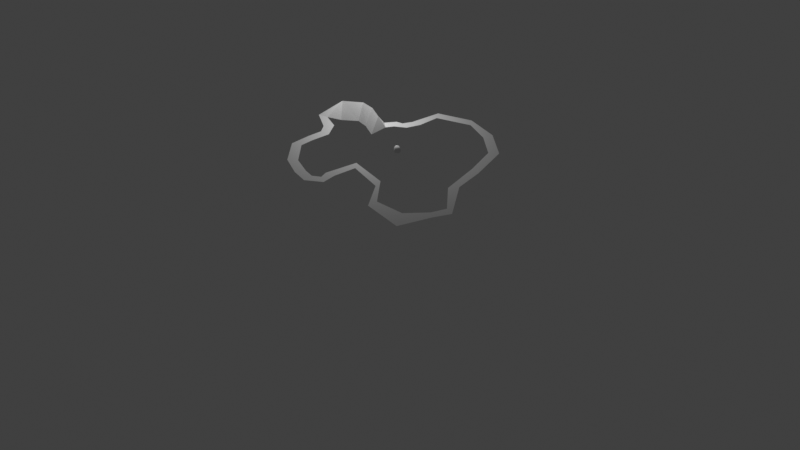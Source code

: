 # Source: draft5.blend  (saved by Blender 3.0.42; exported with 4.5.12 LTS)
import bpy
from mathutils import Matrix  # noqa: F401  (used for matrix-valued properties, if any)

bpy.ops.wm.read_factory_settings(use_empty=True)
scene = bpy.context.scene
scene.name = 'Scene'

# ---- collections
col_collection = bpy.data.collections.new('Collection'); scene.collection.children.link(col_collection)

# ---- world
world_world = bpy.data.worlds.new('World'); scene.world = world_world
world_world.use_nodes = True; world_world.node_tree.nodes.clear()
_N = world_world.node_tree.nodes; _L = world_world.node_tree.links
n0 = _N.new('ShaderNodeOutputWorld'); n0.name = 'World Output'; n0.location = (300, 300)
n1 = _N.new('ShaderNodeBackground'); n1.name = 'Background'; n1.location = (10, 300)
n1.inputs[0].default_value = (0.05088, 0.05088, 0.05088, 1.0)
_L.new(n1.outputs[0], n0.inputs[0])
n0.is_active_output = True
world_world.color = (0.05088, 0.05088, 0.05088)
world_world.use_sun_shadow = False
world_world.sun_shadow_jitter_overblur = 0.0

# ---- cameras
cam_camera = bpy.data.cameras.new('Camera')
cam_camera.clip_end = 100.0
cam_camera.ortho_scale = 7.314

# ---- lights
light_light = bpy.data.lights.new('Light', 'POINT')
light_light.transmission_factor = 0.0
light_light.energy = 1000.0
light_light.shadow_soft_size = 0.1
light_light.shadow_maximum_resolution = 0.006
light_light.use_absolute_resolution = True

# ---- meshes
me_walkmesh = bpy.data.meshes.new('WalkMesh')
me_walkmesh.from_pydata([(2.948, -0.2388, 0.0), (3.547, -0.541, 0.0), (2.922, 0.3899, 0.0), (3.572, 0.3899, 0.0), (2.627, -1.129, 0.0), (3.254, -0.9262, 0.0), (2.831, -2.182, 0.0), (3.333, -1.687, 0.0), (3.56, -3.572, 0.0), (4.185, -3.785, 0.0), (2.179, -5.839, 0.0), (2.804, -6.052, 0.0), (0.3918, -6.385, 0.0), (0.6021, -7.123, 0.0), (-1.603, -6.296, 0.0), (-1.795, -7.041, 0.0), (-3.362, -4.724, 0.0), (-3.954, -5.042, 0.0), (-5.303, -2.623, 0.0), (-5.342, -3.401, 0.0), (-7.607, -2.081, 0.0), (-8.231, -2.298, 0.0), (-6.049, 2.385, 0.0), (-6.404, 3.038, 0.0), (-1.283, 3.126, 0.0), (-1.916, 3.3, 0.0), (-2.13, 5.385, 0.0), (-2.589, 4.834, 0.0), (-2.568, 5.747, 0.0), (-3.214, 5.662, 0.0), (-2.33, 6.38, 0.0), (-2.767, 6.957, 0.0), (-1.66, 6.718, 0.0), (-1.69, 7.497, 0.0), (-0.283, 7.132, 0.0), (-0.09233, 7.877, 0.0), (1.592, 6.712, 0.0), (1.951, 7.362, 0.0), (2.093, 5.897, 0.0), (2.725, 6.079, 0.0), (2.696, 4.611, 0.0), (3.185, 5.125, 0.0), (3.829, 4.082, 0.0), (3.869, 4.861, 0.0), (5.047, 4.44, 0.0), (5.461, 5.041, 0.0), (5.515, 3.36, -0.6583), (6.078, 3.174, 0.6583), (5.153, 2.109, -0.6583), (5.591, 1.647, 0.6583), (4.367, 1.669, -0.6583), (4.701, 1.094, 0.6583), (3.163, 1.414, -0.6583), (3.497, 0.8394, 0.6583), (-8.922, 1.524, 0.0), (-7.603, 0.9365, 0.0), (-4.252, 2.208, 0.0), (-3.758, 1.794, 0.0), (-8.39, -0.9304, 0.0), (-7.834, -0.9308, 0.0)], [], [(0, 1, 3, 2), (1, 0, 4, 5), (5, 4, 6, 7), (7, 6, 8, 9), (9, 8, 10, 11), (11, 10, 12, 13), (13, 12, 14, 15), (15, 14, 16, 17), (17, 16, 18, 19), (19, 18, 20, 21), (54, 55, 22, 23), (56, 57, 24, 25), (25, 24, 26, 27), (27, 26, 28, 29), (29, 28, 30, 31), (31, 30, 32, 33), (33, 32, 34, 35), (35, 34, 36, 37), (37, 36, 38, 39), (39, 38, 40, 41), (41, 40, 42, 43), (43, 42, 44, 45), (45, 44, 46, 47), (47, 46, 48, 49), (49, 48, 50, 51), (51, 50, 52, 53), (3, 53, 52, 2), (58, 59, 55, 54), (23, 22, 57, 56), (21, 20, 59, 58)])
_uv = me_walkmesh.uv_layers.new(name='UVMap')
_uv.uv.foreach_set('vector', [0.0, 0.0, 1.0, 0.0, 1.0, 1.0, 0.0, 1.0, 1.0, 0.0, 0.0, 0.0, 0.0, 0.0, 1.0, 0.0, 1.0, 0.0, 0.0, 0.0, 0.0, 0.0, 1.0, 0.0, 1.0, 0.0, 0.0, 0.0, 0.0, 0.0, 1.0, 0.0, 1.0, 0.0, 0.0, 0.0, 0.0, 0.0, 1.0, 0.0, 1.0, 0.0, 0.0, 0.0, 0.0, 0.0, 1.0, 0.0, 1.0, 0.0, 0.0, 0.0, 0.0, 0.0, 1.0, 0.0, 1.0, 0.0, 0.0, 0.0, 0.0, 0.0, 1.0, 0.0, 1.0, 0.0, 0.0, 0.0, 0.0, 0.0, 1.0, 0.0, 1.0, 0.0, 0.0, 0.0, 0.0, 0.0, 1.0, 0.0, 1.0, 0.0, 0.0, 0.0, 0.0, 0.0, 1.0, 0.0, 1.0, 0.0, 0.0, 0.0, 0.0, 0.0, 1.0, 0.0, 1.0, 0.0, 0.0, 0.0, 0.0, 0.0, 1.0, 0.0, 1.0, 0.0, 0.0, 0.0, 0.0, 0.0, 1.0, 0.0, 1.0, 0.0, 0.0, 0.0, 0.0, 0.0, 1.0, 0.0, 1.0, 0.0, 0.0, 0.0, 0.0, 0.0, 1.0, 0.0, 1.0, 0.0, 0.0, 0.0, 0.0, 0.0, 1.0, 0.0, 1.0, 0.0, 0.0, 0.0, 0.0, 0.0, 1.0, 0.0, 1.0, 0.0, 0.0, 0.0, 0.0, 0.0, 1.0, 0.0, 1.0, 0.0, 0.0, 0.0, 0.0, 0.0, 1.0, 0.0, 1.0, 0.0, 0.0, 0.0, 0.0, 0.0, 1.0, 0.0, 1.0, 0.0, 0.0, 0.0, 0.0, 0.0, 1.0, 0.0, 1.0, 0.0, 0.0, 0.0, 0.0, 0.0, 1.0, 0.0, 1.0, 0.0, 0.0, 0.0, 0.0, 0.0, 1.0, 0.0, 1.0, 0.0, 0.0, 0.0, 0.0, 0.0, 1.0, 0.0, 1.0, 0.0, 0.0, 0.0, 0.0, 0.0, 1.0, 0.0, 1.0, 1.0, 1.0, 0.0, 0.0, 0.0, 0.0, 1.0, 1.0, 0.0, 0.0, 0.0, 0.0, 0.0, 1.0, 0.0, 1.0, 0.0, 0.0, 0.0, 0.0, 0.0, 1.0, 0.0, 1.0, 0.0, 0.0, 0.0, 0.0, 0.0, 1.0, 0.0])
_ca = me_walkmesh.color_attributes.new('Col', 'BYTE_COLOR', 'CORNER')
_ca.data.foreach_set('color', [1.0, 0.491, 0.0, 1.0, 1.0, 0.491, 0.0, 1.0, 1.0, 0.1981, 0.003035, 1.0, 1.0, 0.2016, 0.003035, 1.0, 1.0, 0.491, 0.0, 1.0, 1.0, 0.491, 0.0, 1.0, 1.0, 0.491, 0.0, 1.0, 1.0, 0.491, 0.0, 1.0, 1.0, 0.491, 0.0, 1.0, 1.0, 0.491, 0.0, 1.0, 1.0, 0.5029, 0.0, 1.0, 1.0, 0.491, 0.0, 1.0, 1.0, 0.491, 0.0, 1.0, 1.0, 0.5029, 0.0, 1.0, 1.0, 0.8714, 0.0, 1.0, 1.0, 0.8714, 0.0, 1.0, 1.0, 0.8714, 0.0, 1.0, 1.0, 0.8714, 0.0, 1.0, 1.0, 0.8714, 0.0, 1.0, 1.0, 0.8714, 0.002732, 1.0, 1.0, 0.8714, 0.002732, 1.0, 1.0, 0.8714, 0.0, 1.0, 0.6172, 1.0, 0.0, 1.0, 0.6172, 1.0, 0.0, 1.0, 0.6172, 1.0, 0.0, 1.0, 0.6172, 1.0, 0.0, 1.0, 0.5647, 1.0, 0.0, 1.0, 0.6172, 1.0, 0.0, 1.0, 0.6172, 1.0, 0.0, 1.0, 0.5647, 1.0, 0.0, 1.0, 0.08228, 1.0, 0.0, 1.0, 0.08228, 1.0, 0.0, 1.0, 0.08228, 1.0, 0.0, 1.0, 0.08228, 1.0, 0.0, 1.0, 0.0003035, 1.0, 0.1329, 1.0, 0.0003035, 1.0, 0.1329, 1.0, 0.0003035, 1.0, 0.1329, 1.0, 0.0003035, 1.0, 0.1329, 1.0, 0.004777, 0.7835, 1.0, 1.0, 0.004777, 0.7835, 1.0, 1.0, 0.0006071, 0.1878, 1.0, 1.0, 0.0006071, 0.1878, 1.0, 1.0, 0.0006071, 0.1878, 1.0, 1.0, 0.0006071, 0.1878, 1.0, 1.0, 0.0006071, 0.1878, 1.0, 1.0, 0.01681, 0.2016, 1.0, 1.0, 0.03071, 0.0003035, 1.0, 1.0, 0.03071, 0.0, 1.0, 1.0, 0.03071, 0.0, 1.0, 1.0, 0.03071, 0.0003035, 1.0, 1.0, 0.03071, 0.0, 1.0, 1.0, 0.03071, 0.0, 1.0, 1.0, 0.03071, 0.0, 1.0, 1.0, 0.03071, 0.0, 1.0, 1.0, 0.2159, 0.001518, 1.0, 1.0, 0.03955, 0.01033, 1.0, 1.0, 0.03955, 0.01033, 1.0, 1.0, 0.2159, 0.001518, 1.0, 1.0, 0.4233, 0.002428, 1.0, 1.0, 0.314, 0.01298, 1.0, 1.0, 0.314, 0.01298, 1.0, 1.0, 0.4233, 0.002428, 1.0, 1.0, 0.4233, 0.002428, 1.0, 1.0, 0.4233, 0.002428, 1.0, 1.0, 0.4233, 0.002428, 1.0, 1.0, 0.4233, 0.002428, 1.0, 1.0, 0.4233, 0.002428, 1.0, 1.0, 0.4233, 0.002428, 1.0, 1.0, 0.4233, 0.002428, 1.0, 1.0, 0.4233, 0.002428, 1.0, 1.0, 1.0, 0.008568, 0.9387, 1.0, 1.0, 0.008568, 0.9387, 1.0, 1.0, 0.008568, 0.9387, 1.0, 1.0, 0.008568, 0.9387, 1.0, 1.0, 0.02029, 0.9387, 1.0, 1.0, 0.008568, 0.9387, 1.0, 1.0, 0.008568, 0.9387, 1.0, 1.0, 0.02029, 0.9387, 1.0, 1.0, 0.008023, 0.9047, 1.0, 1.0, 0.004777, 0.5972, 1.0, 1.0, 0.004777, 0.5972, 1.0, 1.0, 0.008023, 0.9047, 1.0, 1.0, 0.0006071, 0.3864, 1.0, 1.0, 0.0, 0.3864, 1.0, 1.0, 0.0, 0.3864, 1.0, 1.0, 0.0006071, 0.3864, 1.0, 1.0, 0.009721, 0.0003035, 1.0, 1.0, 0.009721, 0.0009106, 1.0, 1.0, 0.009721, 0.0009106, 1.0, 1.0, 0.009721, 0.0003035, 1.0, 1.0, 0.009721, 0.0, 1.0, 1.0, 0.009721, 0.0, 1.0, 1.0, 0.009721, 0.0, 1.0, 1.0, 0.009721, 0.0, 1.0, 1.0, 0.1746, 0.003035, 1.0, 1.0, 0.01298, 0.0003035, 1.0, 1.0, 0.01298, 0.0003035, 1.0, 1.0, 0.1746, 0.003035, 1.0, 1.0, 0.1912, 0.003035, 1.0, 1.0, 0.1912, 0.003035, 1.0, 1.0, 0.1912, 0.003035, 1.0, 1.0, 0.1912, 0.003035, 1.0, 1.0, 0.1912, 0.003035, 1.0, 1.0, 0.1912, 0.003035, 1.0, 1.0, 0.1981, 0.003035, 1.0, 1.0, 0.1912, 0.003035, 1.0, 1.0, 0.1912, 0.003035, 1.0, 1.0, 0.2016, 0.003035, 1.0, 0.004777, 0.7835, 1.0, 1.0, 0.004777, 0.7835, 1.0, 1.0, 0.0006071, 0.1878, 1.0, 1.0, 0.0006071, 0.1878, 1.0, 1.0, 0.0006071, 0.1878, 1.0, 1.0, 0.0006071, 0.1878, 1.0, 1.0, 0.01681, 0.2016, 1.0, 1.0, 0.0006071, 0.1878, 1.0, 1.0, 0.004777, 0.7835, 1.0, 1.0, 0.004777, 0.7835, 1.0, 1.0, 0.004777, 0.7835, 1.0, 1.0, 0.004777, 0.7835, 1.0, 1.0])
me_walkmesh.use_remesh_fix_poles = True
me_walkmesh.use_remesh_preserve_attributes = False
me_walkmesh.update()
me_jelly = bpy.data.meshes.new('Jelly')
me_jelly.from_pydata([(-0.2749, -0.2778, -0.2835), (-0.2376, -0.2213, 0.2264), (-0.2749, 0.2778, -0.2835), (-0.2122, 0.2346, 0.2642), (0.2749, -0.2778, -0.2835), (0.2672, -0.2045, 0.272), (0.2749, 0.2778, -0.2835), (0.2863, 0.2419, 0.2762), (-0.2749, -0.2778, -0.1759), (-0.2749, 0.2778, -0.1759), (0.2749, 0.2778, -0.1759), (0.2749, -0.2778, -0.1759)], [], [(8, 1, 3, 9), (9, 3, 7, 10), (10, 7, 5, 11), (11, 5, 1, 8), (2, 6, 4, 0), (7, 3, 1, 5), (4, 11, 8, 0), (6, 10, 11, 4), (2, 9, 10, 6), (0, 8, 9, 2)])
_uv = me_jelly.uv_layers.new(name='UVMap')
_uv.uv.foreach_set('vector', [0.4224, 0.0, 0.625, 0.0, 0.625, 0.25, 0.4224, 0.25, 0.4224, 0.25, 0.625, 0.25, 0.625, 0.5, 0.4224, 0.5, 0.4224, 0.5, 0.625, 0.5, 0.625, 0.75, 0.4224, 0.75, 0.4224, 0.75, 0.625, 0.75, 0.625, 1.0, 0.4224, 1.0, 0.125, 0.5, 0.375, 0.5, 0.375, 0.75, 0.125, 0.75, 0.625, 0.5, 0.875, 0.5, 0.875, 0.75, 0.625, 0.75, 0.375, 0.75, 0.4224, 0.75, 0.4224, 1.0, 0.375, 1.0, 0.375, 0.5, 0.4224, 0.5, 0.4224, 0.75, 0.375, 0.75, 0.375, 0.25, 0.4224, 0.25, 0.4224, 0.5, 0.375, 0.5, 0.375, 0.0, 0.4224, 0.0, 0.4224, 0.25, 0.375, 0.25])
_ca = me_jelly.color_attributes.new('Col', 'BYTE_COLOR', 'CORNER')
_ca.data.foreach_set('color', [1.0, 0.0, 0.3864, 1.0, 1.0, 0.01229, 0.3916, 1.0, 1.0, 0.07036, 0.4342, 1.0, 1.0, 0.0, 0.3864, 1.0, 1.0, 0.0, 0.3864, 1.0, 1.0, 0.07036, 0.4342, 1.0, 1.0, 0.0, 0.3864, 1.0, 1.0, 0.0, 0.3864, 1.0, 1.0, 0.0, 0.3864, 1.0, 1.0, 0.0, 0.3864, 1.0, 1.0, 0.0, 0.3864, 1.0, 1.0, 0.0, 0.3864, 1.0, 1.0, 0.0, 0.3864, 1.0, 1.0, 0.0, 0.3864, 1.0, 1.0, 0.01229, 0.3916, 1.0, 1.0, 0.0, 0.3864, 1.0, 1.0, 0.0, 0.3864, 1.0, 1.0, 0.0, 0.3864, 1.0, 1.0, 0.7084, 0.8388, 1.0, 1.0, 0.0009106, 0.3864, 1.0, 1.0, 0.0, 0.3864, 1.0, 1.0, 0.07036, 0.4342, 1.0, 1.0, 0.01229, 0.3916, 1.0, 1.0, 0.0, 0.3864, 1.0, 1.0, 0.7084, 0.8388, 1.0, 1.0, 0.0, 0.3864, 1.0, 1.0, 0.0, 0.3864, 1.0, 1.0, 0.0009106, 0.3864, 1.0, 1.0, 0.0, 0.3864, 1.0, 1.0, 0.0, 0.3864, 1.0, 1.0, 0.0, 0.3864, 1.0, 1.0, 0.7084, 0.8388, 1.0, 1.0, 0.0, 0.3864, 1.0, 1.0, 0.0, 0.3864, 1.0, 1.0, 0.0, 0.3864, 1.0, 1.0, 0.0, 0.3864, 1.0, 1.0, 0.0009106, 0.3864, 1.0, 1.0, 0.0, 0.3864, 1.0, 1.0, 0.0, 0.3864, 1.0, 1.0, 0.0, 0.3864, 1.0])
me_jelly.use_remesh_fix_poles = True
me_jelly.use_remesh_preserve_attributes = False
me_jelly.update()

# ---- objects
ob_light = bpy.data.objects.new('Light', light_light)
ob_camera = bpy.data.objects.new('Camera', cam_camera)
ob_walkmesh = bpy.data.objects.new('WalkMesh', me_walkmesh)
ob_jelly = bpy.data.objects.new('Jelly', me_jelly)

# ---- transforms, parenting, visibility, modifiers, constraints
ob_light.location = (4.076, 1.005, 5.904)
ob_light.rotation_euler = (0.6503, 0.05522, 1.866)
ob_light.lock_rotations_4d = False
ob_light.empty_display_type = 'ARROWS'
ob_light.color = (0.0, 0.0, 0.0, 0.0)
ob_light.lineart.crease_threshold = 0.0
ob_camera.location = (-65.37, 10.77, 44.21)
ob_camera.rotation_euler = (0.9138, 1.972e-07, -1.737)
ob_camera.lock_rotations_4d = False
ob_camera.empty_display_type = 'ARROWS'
ob_camera.color = (0.0, 0.0, 0.0, 0.0)
ob_camera.display_type = 'WIRE'
ob_camera.lineart.crease_threshold = 0.0
ob_walkmesh.location = (0.0, 0.0, 0.0)
ob_jelly.location = (0.0, 0.0, 0.0)
_m = ob_jelly.modifiers.new('Subdivision', 'SUBSURF')
_m.levels = 5
_m = ob_jelly.modifiers.new('Bevel', 'BEVEL')

# ---- collection membership
col_collection.objects.link(ob_light)
col_collection.objects.link(ob_camera)
col_collection.objects.link(ob_walkmesh)
col_collection.objects.link(ob_jelly)

# ---- scene / render settings (as saved in the file)
scene.camera = ob_camera
scene.frame_start = 1; scene.frame_end = 250; scene.frame_set(1)
scene.render.engine = 'BLENDER_EEVEE_NEXT'
scene.cycles.sampling_pattern = 'TABULATED_SOBOL'
scene.cycles.use_light_tree = False
scene.view_settings.view_transform = 'Standard'
bpy.context.view_layer.update()
